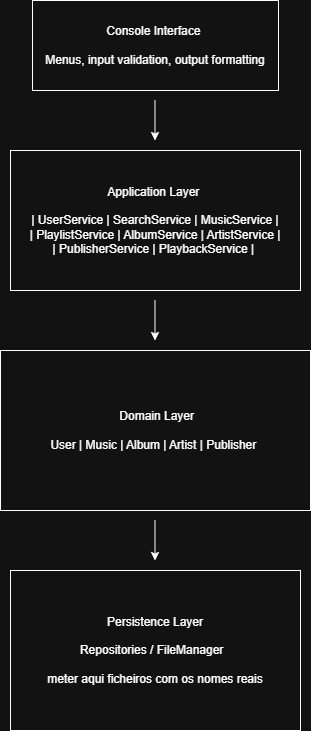

The diagram above was exported from draw.io. Its source (the exported page's mxGraphModel, read from the mxfile embedded in the PNG):
<mxGraphModel dx="860" dy="439" grid="1" gridSize="10" guides="1" tooltips="1" connect="1" arrows="1" fold="1" page="1" pageScale="1" pageWidth="827" pageHeight="1169" math="0" shadow="0">
  <root>
    <mxCell id="0" />
    <mxCell id="1" parent="0" />
    <mxCell id="Hvds09JUvx4Q8HG9juac-1" parent="1" style="rounded=0;whiteSpace=wrap;html=1;" value="Console Interface&amp;nbsp;&lt;div&gt;&lt;br&gt;&lt;div&gt;Menus, input validation, output formatting&lt;/div&gt;&lt;/div&gt;" vertex="1">
      <mxGeometry height="90" width="246" x="354" y="50" as="geometry" />
    </mxCell>
    <mxCell id="Hvds09JUvx4Q8HG9juac-2" parent="1" style="rounded=0;whiteSpace=wrap;html=1;" value="Application Layer&amp;nbsp;&lt;div&gt;&lt;br&gt;| UserService | SearchService | MusicService      |&lt;br&gt;| PlaylistService | AlbumService | ArtistService  |&lt;br&gt;| PublisherService | PlaybackService |&amp;nbsp;&lt;/div&gt;" vertex="1">
      <mxGeometry height="140" width="290" x="332" y="200" as="geometry" />
    </mxCell>
    <mxCell id="Hvds09JUvx4Q8HG9juac-3" parent="1" style="rounded=0;whiteSpace=wrap;html=1;" value="&amp;nbsp;Domain Layer&lt;div&gt;&lt;br&gt;&lt;/div&gt;&lt;div&gt;User | Music | Album | Artist | Publisher&amp;nbsp;&lt;/div&gt;" vertex="1">
      <mxGeometry height="160" width="310" x="322" y="400" as="geometry" />
    </mxCell>
    <mxCell id="Hvds09JUvx4Q8HG9juac-4" parent="1" style="rounded=0;whiteSpace=wrap;html=1;" value="Persistence Layer&lt;div&gt;&lt;br&gt;&lt;/div&gt;&lt;div&gt;Repositories / FileManager&amp;nbsp;&amp;nbsp;&lt;/div&gt;&lt;div&gt;&lt;br&gt;&lt;/div&gt;&lt;div&gt;meter aqui ficheiros com os nomes reais&lt;/div&gt;" vertex="1">
      <mxGeometry height="160" width="290" x="332" y="620" as="geometry" />
    </mxCell>
    <mxCell id="Hvds09JUvx4Q8HG9juac-5" edge="1" parent="1" style="endArrow=classic;html=1;rounded=0;" value="">
      <mxGeometry height="50" relative="1" width="50" as="geometry">
        <mxPoint x="476.5" y="150" as="sourcePoint" />
        <mxPoint x="476.5" y="190" as="targetPoint" />
      </mxGeometry>
    </mxCell>
    <mxCell id="Hvds09JUvx4Q8HG9juac-7" edge="1" parent="1" style="endArrow=classic;html=1;rounded=0;" value="">
      <mxGeometry height="50" relative="1" width="50" as="geometry">
        <mxPoint x="476.5" y="350" as="sourcePoint" />
        <mxPoint x="476.5" y="390" as="targetPoint" />
      </mxGeometry>
    </mxCell>
    <mxCell id="Hvds09JUvx4Q8HG9juac-8" edge="1" parent="1" style="endArrow=classic;html=1;rounded=0;" value="">
      <mxGeometry height="50" relative="1" width="50" as="geometry">
        <mxPoint x="476.5" y="570" as="sourcePoint" />
        <mxPoint x="476.5" y="610" as="targetPoint" />
      </mxGeometry>
    </mxCell>
  </root>
</mxGraphModel>